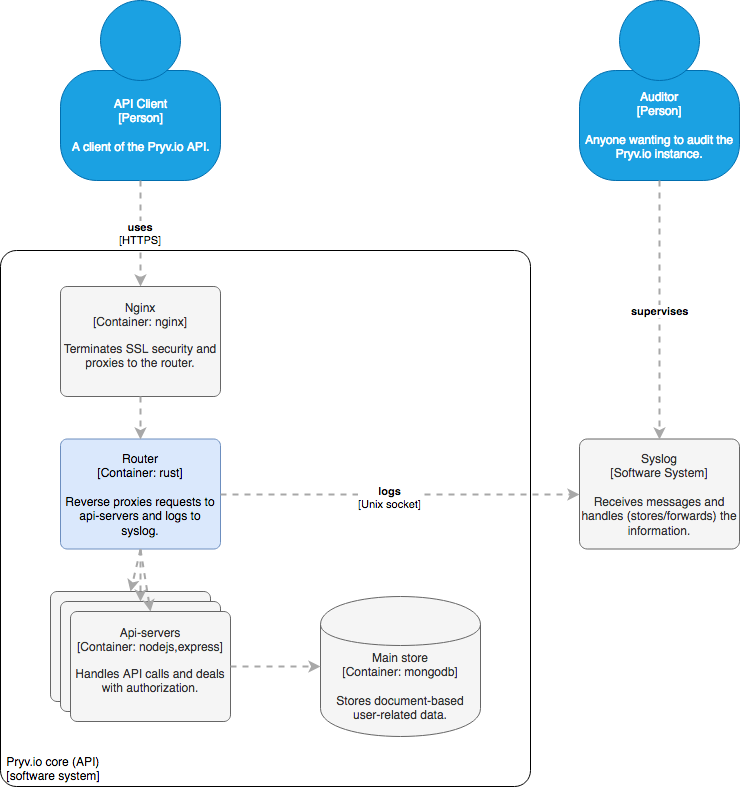

The diagram above was exported from draw.io. Its source (the exported page's mxGraphModel, read from the mxfile embedded in the PNG):
<mxGraphModel dx="1430" dy="798" grid="1" gridSize="10" guides="1" tooltips="1" connect="1" arrows="1" fold="1" page="1" pageScale="1" pageWidth="1169" pageHeight="827" math="0" shadow="0">
  <root>
    <mxCell id="0" />
    <mxCell id="1" parent="0" />
    <mxCell id="i4w7avDmD--8PCXXltIR-1" value="" style="group;rounded=0;labelBackgroundColor=none;fillColor=none;fontColor=#000000;align=center;html=1;" vertex="1" connectable="0" parent="1">
      <mxGeometry x="101" y="14" width="160" height="180" as="geometry" />
      <C4Person as="c4" />
    </mxCell>
    <object label="API Client&lt;br&gt;&lt;div&gt;[Person]&lt;/div&gt;&lt;div&gt;&lt;br&gt;&lt;/div&gt;&lt;div&gt;A client of the Pryv.io API.&lt;br&gt;&lt;/div&gt;" placeholders="1" c4Name="name" c4Type="body" c4Description="Beschreibung" id="i4w7avDmD--8PCXXltIR-2">
      <mxCell style="rounded=1;whiteSpace=wrap;html=1;labelBackgroundColor=none;fillColor=#1ba1e2;fontColor=#ffffff;align=center;arcSize=33;strokeColor=#006EAF;" vertex="1" parent="i4w7avDmD--8PCXXltIR-1">
        <mxGeometry y="70" width="160" height="110" as="geometry" />
        <C4Person as="c4" />
      </mxCell>
    </object>
    <mxCell id="i4w7avDmD--8PCXXltIR-3" value="" style="ellipse;whiteSpace=wrap;html=1;aspect=fixed;rounded=0;labelBackgroundColor=none;fillColor=#1ba1e2;fontSize=12;fontColor=#ffffff;align=center;strokeColor=#006EAF;" vertex="1" parent="i4w7avDmD--8PCXXltIR-1">
      <mxGeometry x="40" width="80" height="80" as="geometry" />
      <C4Person as="c4" />
    </mxCell>
    <mxCell id="i4w7avDmD--8PCXXltIR-4" value="" style="group;rounded=0;labelBackgroundColor=none;fillColor=none;fontColor=#000000;align=center;html=1;" vertex="1" connectable="0" parent="1">
      <mxGeometry x="620" y="14" width="160" height="180" as="geometry" />
      <C4Person as="c4" />
    </mxCell>
    <object label="Auditor&lt;br&gt;&lt;div&gt;[Person]&lt;/div&gt;&lt;div&gt;&lt;br&gt;&lt;/div&gt;&lt;div&gt;Anyone wanting to audit the Pryv.io instance.&lt;br&gt;&lt;/div&gt;" placeholders="1" c4Name="name" c4Type="body" c4Description="Beschreibung" id="i4w7avDmD--8PCXXltIR-5">
      <mxCell style="rounded=1;whiteSpace=wrap;html=1;labelBackgroundColor=none;fillColor=#1ba1e2;fontColor=#ffffff;align=center;arcSize=33;strokeColor=#006EAF;" vertex="1" parent="i4w7avDmD--8PCXXltIR-4">
        <mxGeometry y="70" width="160" height="110" as="geometry" />
        <C4Person as="c4" />
      </mxCell>
    </object>
    <mxCell id="i4w7avDmD--8PCXXltIR-6" value="" style="ellipse;whiteSpace=wrap;html=1;aspect=fixed;rounded=0;labelBackgroundColor=none;fillColor=#1ba1e2;fontSize=12;fontColor=#ffffff;align=center;strokeColor=#006EAF;" vertex="1" parent="i4w7avDmD--8PCXXltIR-4">
      <mxGeometry x="40" width="80" height="80" as="geometry" />
      <C4Person as="c4" />
    </mxCell>
    <object label="&lt;div style=&quot;text-align: left&quot;&gt;&amp;nbsp;Pryv.io core (API)&lt;br&gt;&lt;/div&gt;&lt;div style=&quot;text-align: left&quot;&gt;&amp;nbsp;[software system]&lt;/div&gt;" placeholders="1" c4Name="name" c4Type="ExecutionEnvironment" c4Application="applicationAndVersion" id="i4w7avDmD--8PCXXltIR-8">
      <mxCell style="rounded=1;whiteSpace=wrap;html=1;labelBackgroundColor=none;fillColor=#ffffff;fontColor=#000000;align=left;arcSize=3;strokeColor=#000000;verticalAlign=bottom;" vertex="1" parent="1">
        <mxGeometry x="41" y="264" width="530" height="536" as="geometry" />
        <C4ExecutionEnvironment as="c4" />
      </mxCell>
    </object>
    <object label="&lt;div style=&quot;text-align: left&quot;&gt;&lt;div style=&quot;text-align: center&quot;&gt;&lt;b&gt;uses&lt;/b&gt;&lt;/div&gt;&lt;div style=&quot;text-align: center&quot;&gt;[HTTPS]&lt;/div&gt;&lt;/div&gt;" c4Type="Relationship" c4Description="Beschreibung" c4Technology="technology" id="i4w7avDmD--8PCXXltIR-10">
      <mxCell style="edgeStyle=none;rounded=0;html=1;entryX=0.5;entryY=0;jettySize=auto;orthogonalLoop=1;strokeColor=#A8A8A8;strokeWidth=2;fontColor=#000000;jumpStyle=none;dashed=1;exitX=0.5;exitY=1;exitDx=0;exitDy=0;entryDx=0;entryDy=0;" edge="1" parent="1" source="i4w7avDmD--8PCXXltIR-2" target="i4w7avDmD--8PCXXltIR-11">
        <mxGeometry width="160" relative="1" as="geometry">
          <mxPoint x="171" y="228.5" as="sourcePoint" />
          <mxPoint x="331" y="228.5" as="targetPoint" />
        </mxGeometry>
        <C4Relationship as="c4" />
      </mxCell>
    </object>
    <object label="Nginx&lt;span&gt;&lt;br&gt;&lt;/span&gt;&lt;div&gt;[Container: nginx&lt;span&gt;]&lt;/span&gt;&lt;/div&gt;&lt;div&gt;&lt;div title=&quot;Page 5&quot;&gt;&lt;div&gt;&lt;div&gt;&lt;div&gt;&lt;p&gt;&lt;span&gt;Terminates SSL security and proxies to the router.&lt;/span&gt;&lt;/p&gt;&lt;/div&gt;&lt;/div&gt;&lt;/div&gt;&lt;/div&gt;&lt;/div&gt;" placeholders="1" c4Name="name" c4Type="Container" c4Technology="technology" c4Description="Beschreibung" id="i4w7avDmD--8PCXXltIR-11">
      <mxCell style="rounded=1;whiteSpace=wrap;html=1;labelBackgroundColor=none;fillColor=#f5f5f5;fontColor=#333333;align=center;arcSize=6;strokeColor=#666666;" vertex="1" parent="1">
        <mxGeometry x="101" y="300" width="160" height="110" as="geometry" />
        <C4Container as="c4" />
      </mxCell>
    </object>
    <mxCell id="i4w7avDmD--8PCXXltIR-18" value="" style="group" vertex="1" connectable="0" parent="1">
      <mxGeometry x="91" y="605" width="180" height="130" as="geometry" />
    </mxCell>
    <object label="" placeholders="1" c4Name="name" c4Type="Container" c4Technology="technology" c4Description="Beschreibung" id="i4w7avDmD--8PCXXltIR-12">
      <mxCell style="rounded=1;whiteSpace=wrap;html=1;labelBackgroundColor=none;fillColor=#f5f5f5;fontColor=#333333;align=center;arcSize=6;strokeColor=#666666;" vertex="1" parent="i4w7avDmD--8PCXXltIR-18">
        <mxGeometry width="160" height="110" as="geometry" />
        <C4Container as="c4" />
      </mxCell>
    </object>
    <object label="" placeholders="1" c4Name="name" c4Type="Container" c4Technology="technology" c4Description="Beschreibung" id="i4w7avDmD--8PCXXltIR-13">
      <mxCell style="rounded=1;whiteSpace=wrap;html=1;labelBackgroundColor=none;fillColor=#f5f5f5;fontColor=#333333;align=center;arcSize=6;strokeColor=#666666;" vertex="1" parent="i4w7avDmD--8PCXXltIR-18">
        <mxGeometry x="10" y="10" width="160" height="110" as="geometry" />
        <C4Container as="c4" />
      </mxCell>
    </object>
    <object label="Api-servers&lt;span&gt;&lt;br&gt;&lt;/span&gt;&lt;div&gt;[Container: nodejs,express&lt;span&gt;]&lt;/span&gt;&lt;/div&gt;&lt;div&gt;&lt;div title=&quot;Page 5&quot;&gt;&lt;div&gt;&lt;div&gt;&lt;div&gt;&lt;p&gt;Handles API calls and deals with authorization.&lt;br&gt;&lt;/p&gt;&lt;/div&gt;&lt;/div&gt;&lt;/div&gt;&lt;/div&gt;&lt;/div&gt;" placeholders="1" c4Name="name" c4Type="Container" c4Technology="technology" c4Description="Beschreibung" id="i4w7avDmD--8PCXXltIR-16">
      <mxCell style="rounded=1;whiteSpace=wrap;html=1;labelBackgroundColor=none;fillColor=#f5f5f5;fontColor=#333333;align=center;arcSize=6;strokeColor=#666666;" vertex="1" parent="i4w7avDmD--8PCXXltIR-18">
        <mxGeometry x="20" y="20" width="160" height="110" as="geometry" />
        <C4Container as="c4" />
      </mxCell>
    </object>
    <object label="&lt;span&gt;Main store&lt;br&gt;&lt;/span&gt;&lt;div&gt;[Container: mongodb]&lt;/div&gt;&lt;div&gt;&lt;br&gt;&lt;/div&gt;&lt;div&gt;Stores document-based user-related data.&lt;br&gt;&lt;/div&gt;" placeholders="1" c4Type="Database" c4Technology="technology" c4Description="Beschreibung" id="i4w7avDmD--8PCXXltIR-19">
      <mxCell style="shape=cylinder;whiteSpace=wrap;html=1;boundedLbl=1;rounded=0;labelBackgroundColor=none;fillColor=#f5f5f5;fontSize=12;fontColor=#333333;align=center;strokeColor=#666666;" vertex="1" parent="1">
        <mxGeometry x="361" y="610" width="160" height="140" as="geometry" />
        <C4Database as="c4" />
      </mxCell>
    </object>
    <object label="&lt;span&gt;Router&lt;/span&gt;&lt;div&gt;[Container: rust&lt;span&gt;]&lt;/span&gt;&lt;/div&gt;&lt;div&gt;&lt;br&gt;&lt;/div&gt;&lt;div&gt;Reverse proxies requests to api-servers and logs to syslog.&lt;br&gt;&lt;/div&gt;" placeholders="1" c4Name="name" c4Type="Container" c4Technology="technology" c4Description="Beschreibung" id="i4w7avDmD--8PCXXltIR-20">
      <mxCell style="rounded=1;whiteSpace=wrap;html=1;labelBackgroundColor=none;fillColor=#dae8fc;fontColor=#000000;align=center;arcSize=6;strokeColor=#6c8ebf;" vertex="1" parent="1">
        <mxGeometry x="101" y="452.5" width="160" height="110" as="geometry" />
        <C4Container as="c4" />
      </mxCell>
    </object>
    <object label="Syslog&lt;div&gt;[Software System]&lt;/div&gt;&lt;div&gt;&lt;br&gt;&lt;/div&gt;&lt;div&gt;Receives messages and handles (stores/forwards) the information.&lt;br&gt;&lt;/div&gt;" placeholders="1" c4Name="name" c4Type="SoftwareSystem" c4Description="Beschreibung" id="i4w7avDmD--8PCXXltIR-21">
      <mxCell style="rounded=1;whiteSpace=wrap;html=1;labelBackgroundColor=none;fillColor=#f5f5f5;fontColor=#333333;align=center;arcSize=7;strokeColor=#666666;" vertex="1" parent="1">
        <mxGeometry x="620" y="452.5" width="160" height="110" as="geometry" />
        <C4SoftwareSystem as="c4" />
      </mxCell>
    </object>
    <object label="&lt;div style=&quot;text-align: left&quot;&gt;&lt;div style=&quot;text-align: center&quot;&gt;&lt;b&gt;logs&lt;/b&gt;&lt;/div&gt;&lt;div style=&quot;text-align: center&quot;&gt;[Unix socket]&lt;/div&gt;&lt;/div&gt;" c4Type="Relationship" c4Description="Beschreibung" c4Technology="technology" id="i4w7avDmD--8PCXXltIR-22">
      <mxCell style="edgeStyle=none;rounded=0;html=1;entryX=0;entryY=0.5;jettySize=auto;orthogonalLoop=1;strokeColor=#A8A8A8;strokeWidth=2;fontColor=#000000;jumpStyle=none;dashed=1;entryDx=0;entryDy=0;exitX=1;exitY=0.5;exitDx=0;exitDy=0;" edge="1" parent="1" source="i4w7avDmD--8PCXXltIR-20" target="i4w7avDmD--8PCXXltIR-21">
        <mxGeometry x="-0.0605" y="-3" width="160" relative="1" as="geometry">
          <mxPoint x="41" y="1075" as="sourcePoint" />
          <mxPoint x="201" y="1075" as="targetPoint" />
          <mxPoint as="offset" />
        </mxGeometry>
        <C4Relationship as="c4" />
      </mxCell>
    </object>
    <object label="&lt;div style=&quot;text-align: left&quot;&gt;&lt;div style=&quot;text-align: center&quot;&gt;&lt;b&gt;supervises&lt;/b&gt;&lt;/div&gt;&lt;/div&gt;" c4Type="Relationship" c4Description="Beschreibung" c4Technology="technology" id="i4w7avDmD--8PCXXltIR-23">
      <mxCell style="edgeStyle=none;rounded=0;html=1;entryX=0.5;entryY=0;jettySize=auto;orthogonalLoop=1;strokeColor=#A8A8A8;strokeWidth=2;fontColor=#000000;jumpStyle=none;dashed=1;exitX=0.5;exitY=1;exitDx=0;exitDy=0;entryDx=0;entryDy=0;" edge="1" parent="1" source="i4w7avDmD--8PCXXltIR-5" target="i4w7avDmD--8PCXXltIR-21">
        <mxGeometry width="160" relative="1" as="geometry">
          <mxPoint x="821" y="325" as="sourcePoint" />
          <mxPoint x="981" y="325" as="targetPoint" />
        </mxGeometry>
        <C4Relationship as="c4" />
      </mxCell>
    </object>
    <object label="" c4Type="Relationship" c4Description="Beschreibung" c4Technology="technology" id="i4w7avDmD--8PCXXltIR-24">
      <mxCell style="edgeStyle=none;rounded=0;html=1;entryX=0.5;entryY=0;jettySize=auto;orthogonalLoop=1;strokeColor=#A8A8A8;strokeWidth=2;fontColor=#000000;jumpStyle=none;dashed=1;exitX=0.5;exitY=1;exitDx=0;exitDy=0;entryDx=0;entryDy=0;" edge="1" parent="1" source="i4w7avDmD--8PCXXltIR-11" target="i4w7avDmD--8PCXXltIR-20">
        <mxGeometry width="160" relative="1" as="geometry">
          <mxPoint x="101" y="699" as="sourcePoint" />
          <mxPoint x="261" y="699" as="targetPoint" />
        </mxGeometry>
        <C4Relationship as="c4" />
      </mxCell>
    </object>
    <object label="" c4Type="Relationship" c4Description="Beschreibung" c4Technology="technology" id="i4w7avDmD--8PCXXltIR-25">
      <mxCell style="edgeStyle=none;rounded=0;html=1;entryX=0.5;entryY=0;jettySize=auto;orthogonalLoop=1;strokeColor=#A8A8A8;strokeWidth=2;fontColor=#000000;jumpStyle=none;dashed=1;exitX=0.5;exitY=1;exitDx=0;exitDy=0;entryDx=0;entryDy=0;" edge="1" parent="1" source="i4w7avDmD--8PCXXltIR-20" target="i4w7avDmD--8PCXXltIR-16">
        <mxGeometry width="160" relative="1" as="geometry">
          <mxPoint x="321" y="585" as="sourcePoint" />
          <mxPoint x="481" y="585" as="targetPoint" />
        </mxGeometry>
        <C4Relationship as="c4" />
      </mxCell>
    </object>
    <object label="" c4Type="Relationship" c4Description="Beschreibung" c4Technology="technology" id="i4w7avDmD--8PCXXltIR-26">
      <mxCell style="edgeStyle=none;rounded=0;html=1;entryX=0.5;entryY=0;jettySize=auto;orthogonalLoop=1;strokeColor=#A8A8A8;strokeWidth=2;fontColor=#000000;jumpStyle=none;dashed=1;exitX=0.5;exitY=1;exitDx=0;exitDy=0;entryDx=0;entryDy=0;" edge="1" parent="1" source="i4w7avDmD--8PCXXltIR-20" target="i4w7avDmD--8PCXXltIR-13">
        <mxGeometry width="160" relative="1" as="geometry">
          <mxPoint x="301" y="565" as="sourcePoint" />
          <mxPoint x="321" y="664" as="targetPoint" />
        </mxGeometry>
        <C4Relationship as="c4" />
      </mxCell>
    </object>
    <object label="" c4Type="Relationship" c4Description="Beschreibung" c4Technology="technology" id="i4w7avDmD--8PCXXltIR-27">
      <mxCell style="edgeStyle=none;rounded=0;html=1;entryX=0.5;entryY=0;jettySize=auto;orthogonalLoop=1;strokeColor=#A8A8A8;strokeWidth=2;fontColor=#000000;jumpStyle=none;dashed=1;exitX=0.5;exitY=1;exitDx=0;exitDy=0;entryDx=0;entryDy=0;" edge="1" parent="1" source="i4w7avDmD--8PCXXltIR-20" target="i4w7avDmD--8PCXXltIR-12">
        <mxGeometry width="160" relative="1" as="geometry">
          <mxPoint x="301" y="565" as="sourcePoint" />
          <mxPoint x="311" y="654" as="targetPoint" />
        </mxGeometry>
        <C4Relationship as="c4" />
      </mxCell>
    </object>
    <object label="" c4Type="Relationship" c4Description="Beschreibung" c4Technology="technology" id="i4w7avDmD--8PCXXltIR-28">
      <mxCell style="edgeStyle=none;rounded=0;html=1;entryX=0;entryY=0.5;jettySize=auto;orthogonalLoop=1;strokeColor=#A8A8A8;strokeWidth=2;fontColor=#000000;jumpStyle=none;dashed=1;exitX=1;exitY=0.5;exitDx=0;exitDy=0;entryDx=0;entryDy=0;" edge="1" parent="1" source="i4w7avDmD--8PCXXltIR-16" target="i4w7avDmD--8PCXXltIR-19">
        <mxGeometry width="160" relative="1" as="geometry">
          <mxPoint x="41" y="1075" as="sourcePoint" />
          <mxPoint x="201" y="1075" as="targetPoint" />
        </mxGeometry>
        <C4Relationship as="c4" />
      </mxCell>
    </object>
    <mxCell id="i4w7avDmD--8PCXXltIR-29" style="edgeStyle=orthogonalEdgeStyle;rounded=0;orthogonalLoop=1;jettySize=auto;html=1;exitX=0.5;exitY=1;exitDx=0;exitDy=0;" edge="1" parent="1" source="i4w7avDmD--8PCXXltIR-8" target="i4w7avDmD--8PCXXltIR-8">
      <mxGeometry relative="1" as="geometry" />
    </mxCell>
  </root>
</mxGraphModel>